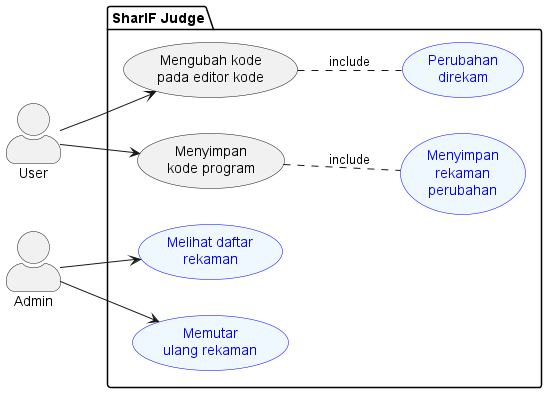

The diagram above was rendered by PlantUML. Its source (embedded in the PNG):
@startuml usecase
left to right direction
skinparam actorStyle awesome 

actor User as u
actor Admin as a

package "SharIF Judge" {
    usecase "Mengubah kode\npada editor kode" as eek
    usecase "Menyimpan\nkode program" as skp
    usecase "Perubahan\ndirekam" as mk #aliceblue;line:blue;text:blue
    usecase "Menyimpan\nrekaman\nperubahan" as kds #aliceblue;line:blue;text:blue
    usecase "Melihat daftar\nrekaman" as mur #aliceblue;line:blue;text:blue
    usecase "Memutar\nulang rekaman" as muk #aliceblue;line:blue;text:blue
}

u --> eek
eek .. mk : include
u --> skp
skp .. kds : include
a --> mur
a --> muk
@enduml